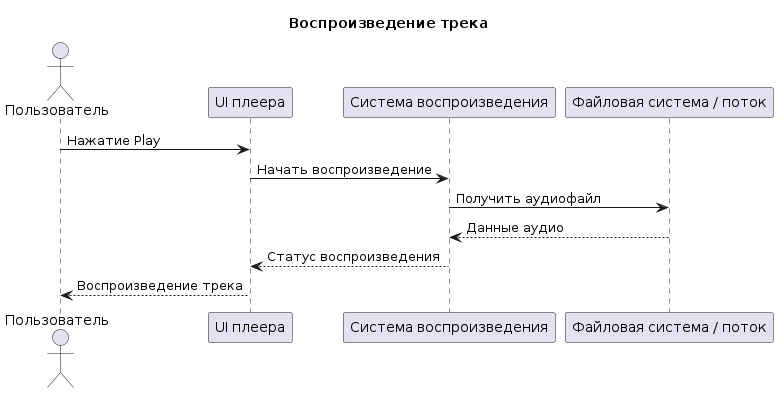

The diagram above was rendered by PlantUML. Its source (embedded in the PNG):
@startuml
title Воспроизведение трека

actor Пользователь
participant "UI плеера" as UI
participant "Система воспроизведения" as Player
participant "Файловая система / поток" as Source

Пользователь -> UI : Нажатие Play
UI -> Player : Начать воспроизведение
Player -> Source : Получить аудиофайл
Source --> Player : Данные аудио
Player --> UI : Статус воспроизведения
UI --> Пользователь : Воспроизведение трека
@enduml